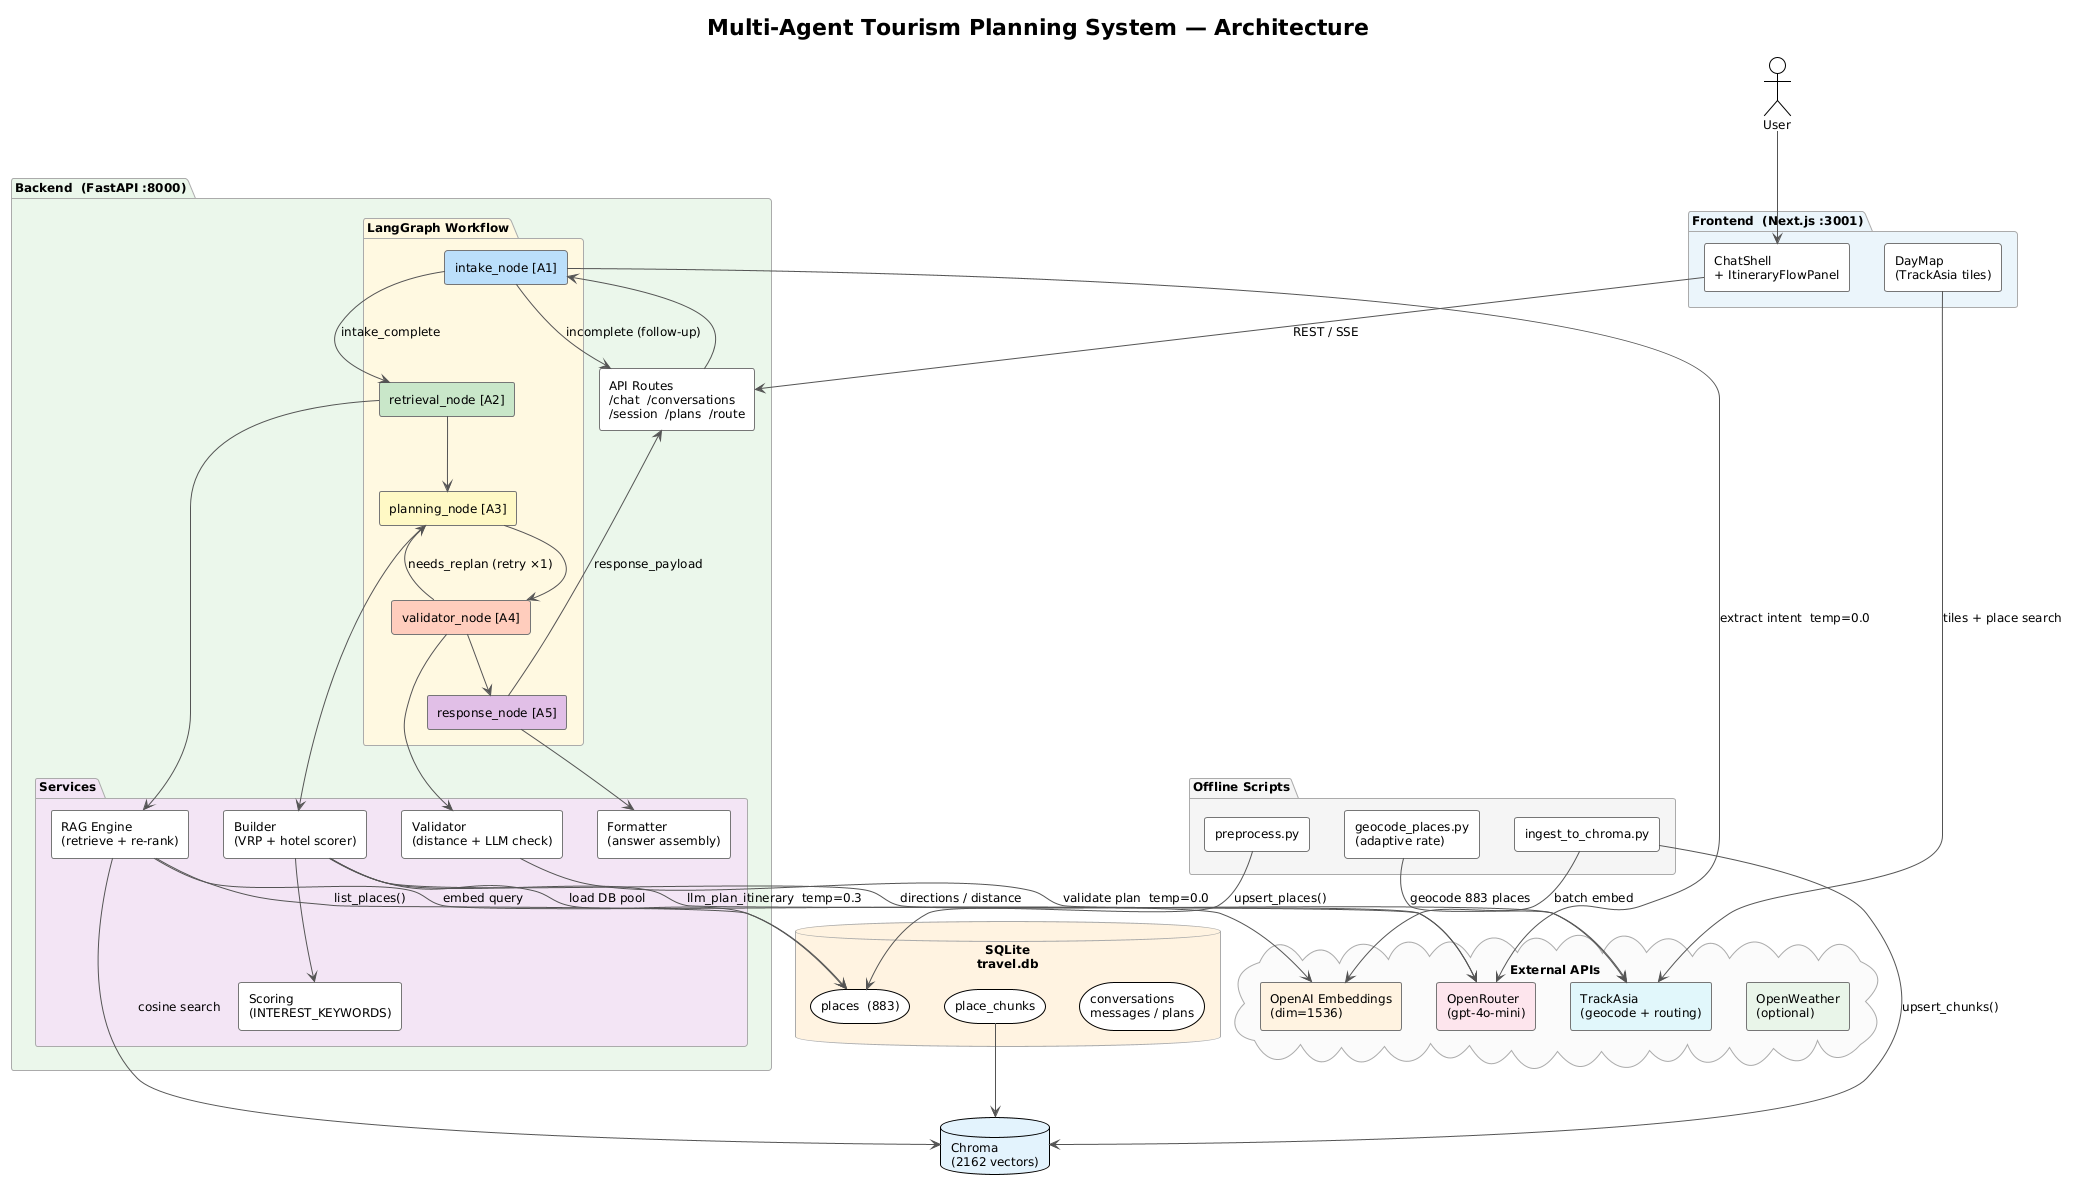

The diagram above was rendered by PlantUML. Its source (embedded in the PNG):
@startuml
!theme plain
skinparam backgroundColor #FEFEFE
skinparam componentStyle rectangle
skinparam defaultFontSize 12
skinparam ArrowColor #555555
skinparam ComponentBorderColor #777777
skinparam PackageBorderColor #AAAAAA
skinparam PackageBackgroundColor #FAFAFA

title Multi-Agent Tourism Planning System — Architecture

actor "User" as user

package "Frontend  (Next.js :3001)" #EBF5FB {
  component "ChatShell\n+ ItineraryFlowPanel" as ui
  component "DayMap\n(TrackAsia tiles)" as map
}

package "Backend  (FastAPI :8000)" #EAF7EA {

  component "API Routes\n/chat  /conversations\n/session  /plans  /route" as routes

  package "LangGraph Workflow" #FFF8E1 {
    component "intake_node [A1]"     as A1 #BBDEFB
    component "retrieval_node [A2]"  as A2 #C8E6C9
    component "planning_node [A3]"   as A3 #FFF9C4
    component "validator_node [A4]"  as A4 #FFCCBC
    component "response_node [A5]"   as A5 #E1BEE7
  }

  package "Services" #F3E5F5 {
    component "Builder\n(VRP + hotel scorer)" as builder
    component "RAG Engine\n(retrieve + re-rank)"  as rag
    component "Formatter\n(answer assembly)"      as formatter
    component "Validator\n(distance + LLM check)" as val_svc
    component "Scoring\n(INTEREST_KEYWORDS)"      as scoring
  }
}

database "SQLite\ntravel.db" #FFF3E0 {
  storage "places  (883)"      as tbl_places
  storage "place_chunks"       as tbl_chunks
  storage "conversations\nmessages / plans" as tbl_conv
}

database "Chroma\n(2162 vectors)" as chroma #E3F2FD

cloud "External APIs" {
  component "OpenRouter\n(gpt-4o-mini)"         as llm      #FCE4EC
  component "OpenAI Embeddings\n(dim=1536)"      as embed    #FFF3E0
  component "TrackAsia\n(geocode + routing)"     as trackasia #E0F7FA
  component "OpenWeather\n(optional)"            as weather  #E8F5E9
}

package "Offline Scripts" #F5F5F5 {
  component "preprocess.py"      as pre
  component "geocode_places.py\n(adaptive rate)" as geo
  component "ingest_to_chroma.py" as ingest
}

' ── user flow ──
user      --> ui
ui        --> routes      : REST / SSE
map       --> trackasia   : tiles + place search

' ── api → agents ──
routes    --> A1
A1        --> A2          : intake_complete
A1        --> routes      : incomplete (follow-up)
A2        --> A3
A3        --> A4
A4        --> A3          : needs_replan (retry ×1)
A4        --> A5
A5        --> routes      : response_payload

' ── agents → services ──
A1        --> llm         : extract intent  temp=0.0
A2        --> rag
A3        --> builder
A4        --> val_svc
A5        --> formatter

' ── services → data ──
rag       --> embed       : embed query
rag       --> chroma      : cosine search
rag       --> tbl_places  : list_places()
builder   --> tbl_places  : load DB pool
builder   --> trackasia   : directions / distance
builder   --> llm         : llm_plan_itinerary  temp=0.3
val_svc   --> llm         : validate plan  temp=0.0
builder   --> scoring

' ── offline ──
pre       --> tbl_places  : upsert_places()
geo       --> trackasia   : geocode 883 places
ingest    --> embed       : batch embed
ingest    --> chroma      : upsert_chunks()
tbl_chunks --> chroma
@enduml